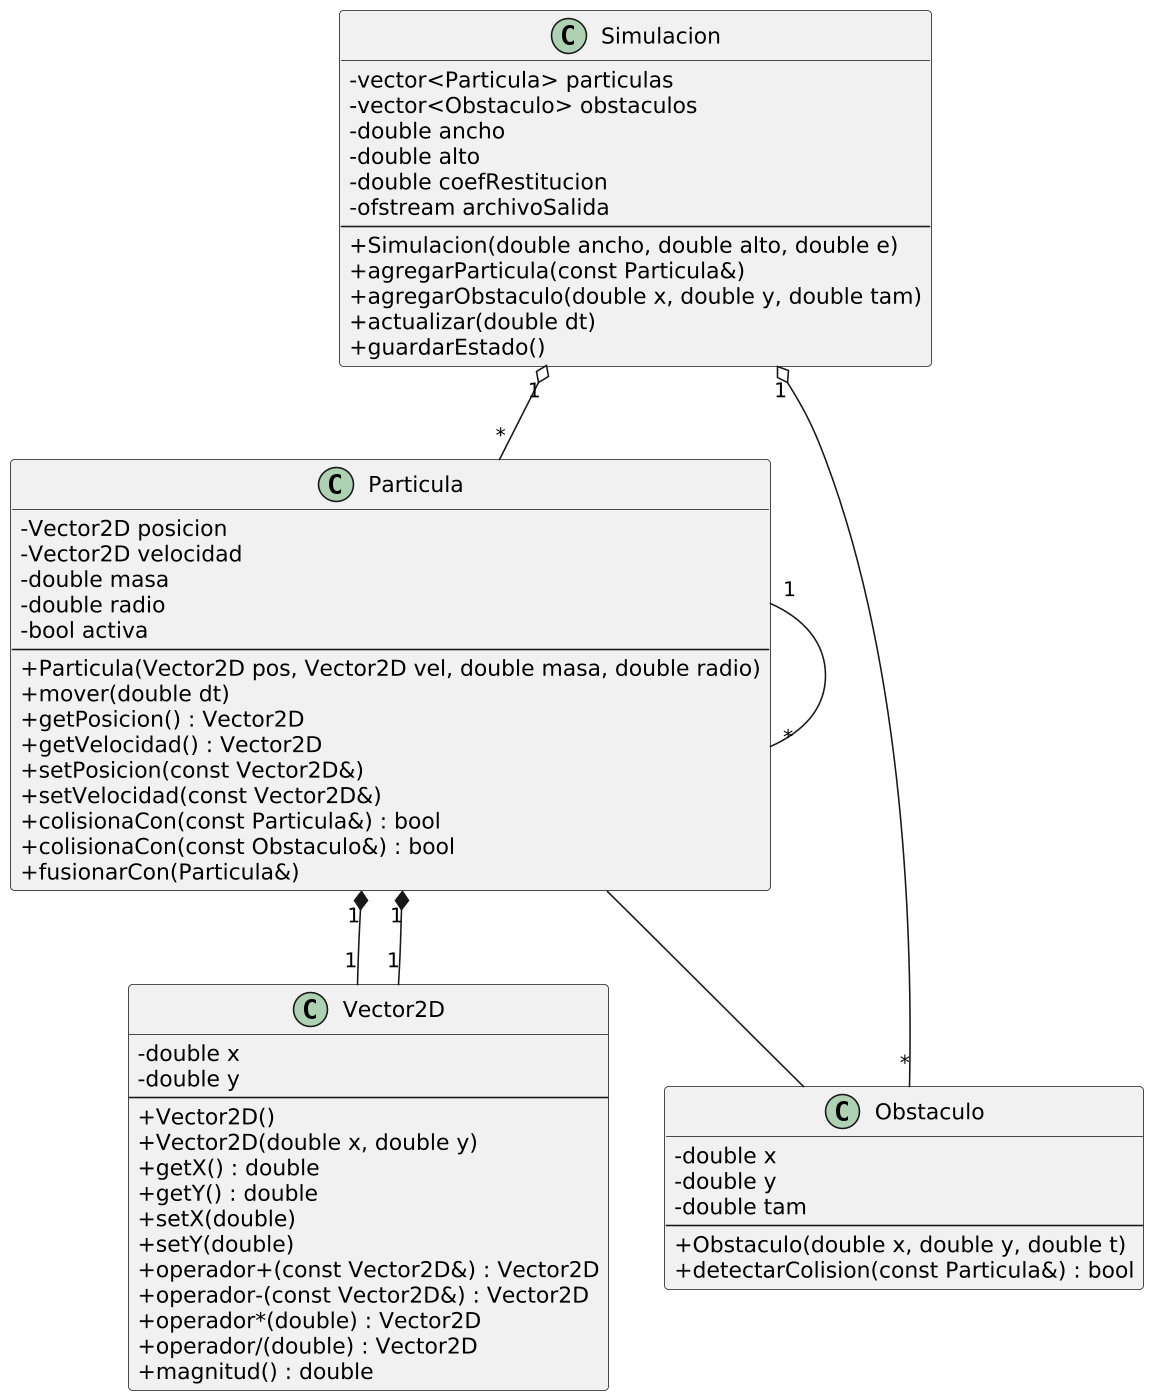

The diagram above was rendered by PlantUML. Its source (embedded in the PNG):
@startuml
skinparam classAttributeIconSize 0
skinparam dpi 150

' =============================
'           CLASES
' =============================

class Vector2D {
    - double x
    - double y
    --
    + Vector2D()
    + Vector2D(double x, double y)
    + getX() : double
    + getY() : double
    + setX(double)
    + setY(double)
    + operador+(const Vector2D&) : Vector2D
    + operador-(const Vector2D&) : Vector2D
    + operador*(double) : Vector2D
    + operador/(double) : Vector2D
    + magnitud() : double
}

class Particula {
    - Vector2D posicion
    - Vector2D velocidad
    - double masa
    - double radio
    - bool activa
    --
    + Particula(Vector2D pos, Vector2D vel, double masa, double radio)
    + mover(double dt)
    + getPosicion() : Vector2D
    + getVelocidad() : Vector2D
    + setPosicion(const Vector2D&)
    + setVelocidad(const Vector2D&)
    + colisionaCon(const Particula&) : bool
    + colisionaCon(const Obstaculo&) : bool
    + fusionarCon(Particula&)
}

class Obstaculo {
    - double x
    - double y
    - double tam
    --
    + Obstaculo(double x, double y, double t)
    + detectarColision(const Particula&) : bool
}

class Simulacion {
    - vector<Particula> particulas
    - vector<Obstaculo> obstaculos
    - double ancho
    - double alto
    - double coefRestitucion
    - ofstream archivoSalida
    --
    + Simulacion(double ancho, double alto, double e)
    + agregarParticula(const Particula&)
    + agregarObstaculo(double x, double y, double tam)
    + actualizar(double dt)
    + guardarEstado()
}

' =============================
'         RELACIONES
' =============================

' Vector2D es parte interna de Particula (composición)
Particula "1" *-- "1" Vector2D
Particula "1" *-- "1" Vector2D

' Simulacion agrega partículas
Simulacion "1" o-- "*" Particula

' Simulacion agrega obstáculos
Simulacion "1" o-- "*" Obstaculo

' Relaciones entre partículas (colisiones y fusiones)
Particula "1" -- "*" Particula

' Colisiones partícula-obstáculo
Particula -- Obstaculo
@enduml